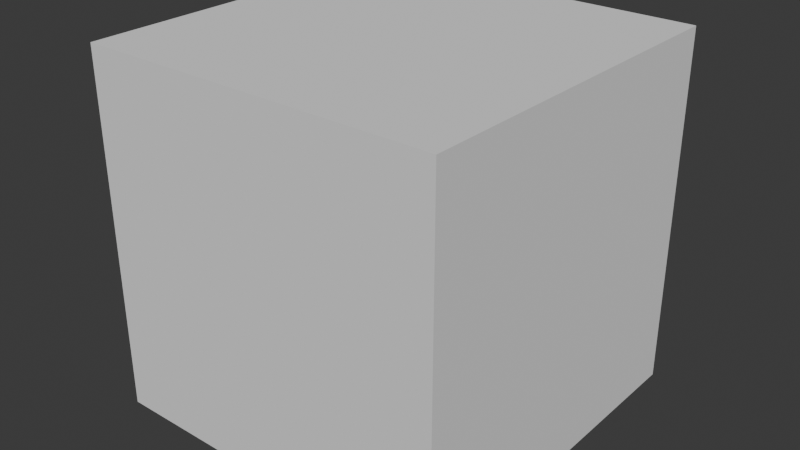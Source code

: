 # Source: cube.blend  (saved by Blender 4.3.34; exported with 4.5.12 LTS)
import bpy
from mathutils import Matrix  # noqa: F401  (used for matrix-valued properties, if any)

bpy.ops.wm.read_factory_settings(use_empty=True)
scene = bpy.context.scene
scene.name = 'Scene'

# ---- collections
col_collection = bpy.data.collections.new('Collection'); scene.collection.children.link(col_collection)

# ---- world
world_world = bpy.data.worlds.new('World'); scene.world = world_world
world_world.use_nodes = True; world_world.node_tree.nodes.clear()
_N = world_world.node_tree.nodes; _L = world_world.node_tree.links
n0 = _N.new('ShaderNodeOutputWorld'); n0.name = 'World Output'; n0.location = (300, 300)
n1 = _N.new('ShaderNodeBackground'); n1.name = 'Background'; n1.location = (10, 300)
n1.inputs[0].default_value = (0.05088, 0.05088, 0.05088, 1.0)
_L.new(n1.outputs[0], n0.inputs[0])
n0.is_active_output = True
world_world.color = (0.05088, 0.05088, 0.05088)
world_world.sun_shadow_jitter_overblur = 0.0

# ---- meshes
me_cube_data = bpy.data.meshes.new('cube_data')
me_cube_data.from_pydata([(-1.0, 1.0, -1.0), (1.0, 1.0, -1.0), (1.0, -1.0, -1.0), (-1.0, -1.0, -1.0), (-1.0, 1.0, 1.0), (1.0, 1.0, 1.0), (1.0, -1.0, 1.0), (-1.0, -1.0, 1.0)], [], [(0, 1, 2, 3), (7, 6, 5, 4), (4, 5, 1, 0), (2, 1, 5, 6), (6, 7, 3, 2), (7, 4, 0, 3)])
me_cube_data.update()

# ---- objects
ob_cube_object = bpy.data.objects.new('cube_object', me_cube_data)

# ---- transforms, parenting, visibility, modifiers, constraints
ob_cube_object.location = (0.0, 0.0, 0.0)

# ---- collection membership
col_collection.objects.link(ob_cube_object)

# ---- scene / render settings (as saved in the file)
scene.frame_start = 1; scene.frame_end = 250; scene.frame_set(98)
scene.render.engine = 'BLENDER_EEVEE_NEXT'
bpy.context.view_layer.update()

# ---- added for rendering (the .blend has no active camera and no usable light): camera, sun
cam_auto = bpy.data.cameras.new('AutoCamera')
cam_auto.lens = 50.0
cam_auto.sensor_width = 36.0
cam_auto.clip_end = 1000.0
ob_auto_camera = bpy.data.objects.new('AutoCamera', cam_auto)
scene.collection.objects.link(ob_auto_camera)
ob_auto_camera.location = (3.20507, -3.84609, 2.56406)
ob_auto_camera.rotation_euler = (1.09748, -7.21219e-08, 0.694738)
scene.camera = ob_auto_camera
light_auto_sun = bpy.data.lights.new('AutoSun', 'SUN')
light_auto_sun.energy = 3.0
light_auto_sun.angle = 0.0523599
ob_auto_sun = bpy.data.objects.new('AutoSun', light_auto_sun)
scene.collection.objects.link(ob_auto_sun)
ob_auto_sun.rotation_euler = (0.872665, 0.174533, 0.523599)
bpy.context.view_layer.update()
